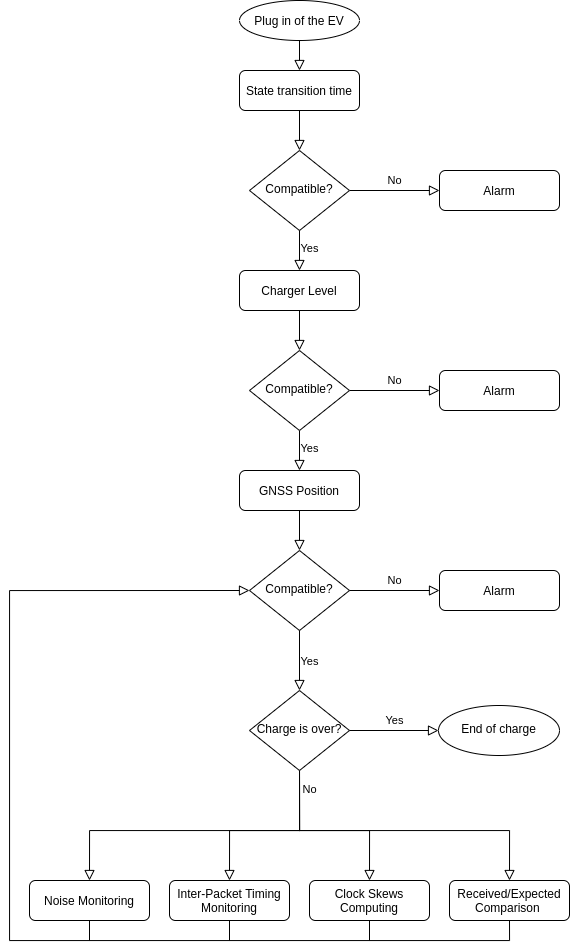

The diagram above was exported from draw.io. Its source (the exported page's mxGraphModel, read from the mxfile embedded in the PNG):
<mxGraphModel dx="2427" dy="911" grid="1" gridSize="10" guides="1" tooltips="1" connect="1" arrows="1" fold="1" page="1" pageScale="1" pageWidth="827" pageHeight="1169" math="0" shadow="0">
  <root>
    <mxCell id="WIyWlLk6GJQsqaUBKTNV-0" />
    <mxCell id="WIyWlLk6GJQsqaUBKTNV-1" parent="WIyWlLk6GJQsqaUBKTNV-0" />
    <mxCell id="WIyWlLk6GJQsqaUBKTNV-2" value="" style="rounded=0;html=1;jettySize=auto;orthogonalLoop=1;fontSize=11;endArrow=block;endFill=0;endSize=8;strokeWidth=1;shadow=0;labelBackgroundColor=none;edgeStyle=orthogonalEdgeStyle;" parent="WIyWlLk6GJQsqaUBKTNV-1" source="WIyWlLk6GJQsqaUBKTNV-3" target="WIyWlLk6GJQsqaUBKTNV-6" edge="1">
      <mxGeometry relative="1" as="geometry" />
    </mxCell>
    <mxCell id="WIyWlLk6GJQsqaUBKTNV-3" value="State transition time" style="rounded=1;whiteSpace=wrap;html=1;fontSize=12;glass=0;strokeWidth=1;shadow=0;" parent="WIyWlLk6GJQsqaUBKTNV-1" vertex="1">
      <mxGeometry x="170" y="70" width="120" height="40" as="geometry" />
    </mxCell>
    <mxCell id="WIyWlLk6GJQsqaUBKTNV-5" value="No" style="edgeStyle=orthogonalEdgeStyle;rounded=0;html=1;jettySize=auto;orthogonalLoop=1;fontSize=11;endArrow=block;endFill=0;endSize=8;strokeWidth=1;shadow=0;labelBackgroundColor=none;" parent="WIyWlLk6GJQsqaUBKTNV-1" source="WIyWlLk6GJQsqaUBKTNV-6" target="WIyWlLk6GJQsqaUBKTNV-7" edge="1">
      <mxGeometry y="10" relative="1" as="geometry">
        <mxPoint as="offset" />
      </mxGeometry>
    </mxCell>
    <mxCell id="WIyWlLk6GJQsqaUBKTNV-6" value="Compatible?" style="rhombus;whiteSpace=wrap;html=1;shadow=0;fontFamily=Helvetica;fontSize=12;align=center;strokeWidth=1;spacing=6;spacingTop=-4;" parent="WIyWlLk6GJQsqaUBKTNV-1" vertex="1">
      <mxGeometry x="180" y="150" width="100" height="80" as="geometry" />
    </mxCell>
    <mxCell id="WIyWlLk6GJQsqaUBKTNV-7" value="Alarm" style="rounded=1;whiteSpace=wrap;html=1;fontSize=12;glass=0;strokeWidth=1;shadow=0;" parent="WIyWlLk6GJQsqaUBKTNV-1" vertex="1">
      <mxGeometry x="370" y="170" width="120" height="40" as="geometry" />
    </mxCell>
    <mxCell id="WIyWlLk6GJQsqaUBKTNV-9" value="No" style="edgeStyle=orthogonalEdgeStyle;rounded=0;html=1;jettySize=auto;orthogonalLoop=1;fontSize=11;endArrow=block;endFill=0;endSize=8;strokeWidth=1;shadow=0;labelBackgroundColor=none;exitX=0.5;exitY=1;exitDx=0;exitDy=0;entryX=0.5;entryY=0;entryDx=0;entryDy=0;" parent="WIyWlLk6GJQsqaUBKTNV-1" target="WIyWlLk6GJQsqaUBKTNV-12" edge="1">
      <mxGeometry x="-0.8182" y="10" relative="1" as="geometry">
        <mxPoint as="offset" />
        <mxPoint x="230" y="760" as="sourcePoint" />
        <Array as="points">
          <mxPoint x="230" y="830" />
          <mxPoint x="20" y="830" />
        </Array>
      </mxGeometry>
    </mxCell>
    <mxCell id="WIyWlLk6GJQsqaUBKTNV-10" value="Compatible?" style="rhombus;whiteSpace=wrap;html=1;shadow=0;fontFamily=Helvetica;fontSize=12;align=center;strokeWidth=1;spacing=6;spacingTop=-4;" parent="WIyWlLk6GJQsqaUBKTNV-1" vertex="1">
      <mxGeometry x="180" y="550" width="100" height="80" as="geometry" />
    </mxCell>
    <mxCell id="WIyWlLk6GJQsqaUBKTNV-11" value="Alarm" style="rounded=1;whiteSpace=wrap;html=1;fontSize=12;glass=0;strokeWidth=1;shadow=0;" parent="WIyWlLk6GJQsqaUBKTNV-1" vertex="1">
      <mxGeometry x="370" y="570" width="120" height="40" as="geometry" />
    </mxCell>
    <mxCell id="WIyWlLk6GJQsqaUBKTNV-12" value="Noise Monitoring" style="rounded=1;whiteSpace=wrap;html=1;fontSize=12;glass=0;strokeWidth=1;shadow=0;" parent="WIyWlLk6GJQsqaUBKTNV-1" vertex="1">
      <mxGeometry x="-40" y="880" width="120" height="40" as="geometry" />
    </mxCell>
    <mxCell id="rkiEYd2U9Da-EhxPuSLY-0" value="Charger Level" style="rounded=1;whiteSpace=wrap;html=1;fontSize=12;glass=0;strokeWidth=1;shadow=0;" parent="WIyWlLk6GJQsqaUBKTNV-1" vertex="1">
      <mxGeometry x="170" y="270" width="120" height="40" as="geometry" />
    </mxCell>
    <mxCell id="rkiEYd2U9Da-EhxPuSLY-3" value="Yes" style="edgeStyle=orthogonalEdgeStyle;rounded=0;html=1;jettySize=auto;orthogonalLoop=1;fontSize=11;endArrow=block;endFill=0;endSize=8;strokeWidth=1;shadow=0;labelBackgroundColor=none;exitX=0.5;exitY=1;exitDx=0;exitDy=0;entryX=0.5;entryY=0;entryDx=0;entryDy=0;" parent="WIyWlLk6GJQsqaUBKTNV-1" source="WIyWlLk6GJQsqaUBKTNV-6" target="rkiEYd2U9Da-EhxPuSLY-0" edge="1">
      <mxGeometry x="-0.1429" y="10" relative="1" as="geometry">
        <mxPoint as="offset" />
        <mxPoint x="290" y="90" as="sourcePoint" />
        <mxPoint x="340" y="90" as="targetPoint" />
      </mxGeometry>
    </mxCell>
    <mxCell id="rkiEYd2U9Da-EhxPuSLY-4" value="Inter-Packet Timing Monitoring" style="rounded=1;whiteSpace=wrap;html=1;fontSize=12;glass=0;strokeWidth=1;shadow=0;" parent="WIyWlLk6GJQsqaUBKTNV-1" vertex="1">
      <mxGeometry x="100" y="880" width="120" height="40" as="geometry" />
    </mxCell>
    <mxCell id="rkiEYd2U9Da-EhxPuSLY-5" value="Clock Skews Computing" style="rounded=1;whiteSpace=wrap;html=1;fontSize=12;glass=0;strokeWidth=1;shadow=0;" parent="WIyWlLk6GJQsqaUBKTNV-1" vertex="1">
      <mxGeometry x="240" y="880" width="120" height="40" as="geometry" />
    </mxCell>
    <mxCell id="rkiEYd2U9Da-EhxPuSLY-6" value="Received/Expected Comparison&amp;nbsp;" style="rounded=1;whiteSpace=wrap;html=1;fontSize=12;glass=0;strokeWidth=1;shadow=0;" parent="WIyWlLk6GJQsqaUBKTNV-1" vertex="1">
      <mxGeometry x="380" y="880" width="120" height="40" as="geometry" />
    </mxCell>
    <mxCell id="rkiEYd2U9Da-EhxPuSLY-10" value="" style="rounded=0;html=1;jettySize=auto;orthogonalLoop=1;fontSize=11;endArrow=block;endFill=0;endSize=8;strokeWidth=1;shadow=0;labelBackgroundColor=none;edgeStyle=orthogonalEdgeStyle;exitX=0.5;exitY=1;exitDx=0;exitDy=0;entryX=0.5;entryY=0;entryDx=0;entryDy=0;" parent="WIyWlLk6GJQsqaUBKTNV-1" target="rkiEYd2U9Da-EhxPuSLY-4" edge="1">
      <mxGeometry relative="1" as="geometry">
        <mxPoint x="230" y="760" as="sourcePoint" />
        <mxPoint x="230" y="870" as="targetPoint" />
        <Array as="points">
          <mxPoint x="230" y="830" />
          <mxPoint x="160" y="830" />
        </Array>
      </mxGeometry>
    </mxCell>
    <mxCell id="rkiEYd2U9Da-EhxPuSLY-11" value="" style="rounded=0;html=1;jettySize=auto;orthogonalLoop=1;fontSize=11;endArrow=block;endFill=0;endSize=8;strokeWidth=1;shadow=0;labelBackgroundColor=none;edgeStyle=orthogonalEdgeStyle;entryX=0.5;entryY=0;entryDx=0;entryDy=0;" parent="WIyWlLk6GJQsqaUBKTNV-1" target="rkiEYd2U9Da-EhxPuSLY-5" edge="1">
      <mxGeometry relative="1" as="geometry">
        <mxPoint x="230" y="760" as="sourcePoint" />
        <mxPoint x="170" y="910" as="targetPoint" />
        <Array as="points">
          <mxPoint x="230" y="830" />
          <mxPoint x="300" y="830" />
        </Array>
      </mxGeometry>
    </mxCell>
    <mxCell id="rkiEYd2U9Da-EhxPuSLY-12" value="" style="rounded=0;html=1;jettySize=auto;orthogonalLoop=1;fontSize=11;endArrow=block;endFill=0;endSize=8;strokeWidth=1;shadow=0;labelBackgroundColor=none;edgeStyle=orthogonalEdgeStyle;entryX=0.5;entryY=0;entryDx=0;entryDy=0;exitX=0.5;exitY=1;exitDx=0;exitDy=0;" parent="WIyWlLk6GJQsqaUBKTNV-1" source="rkiEYd2U9Da-EhxPuSLY-37" target="rkiEYd2U9Da-EhxPuSLY-6" edge="1">
      <mxGeometry relative="1" as="geometry">
        <mxPoint x="230" y="760" as="sourcePoint" />
        <mxPoint x="440" y="900" as="targetPoint" />
        <Array as="points">
          <mxPoint x="230" y="830" />
          <mxPoint x="440" y="830" />
        </Array>
      </mxGeometry>
    </mxCell>
    <mxCell id="rkiEYd2U9Da-EhxPuSLY-19" value="" style="rounded=0;html=1;jettySize=auto;orthogonalLoop=1;fontSize=11;endArrow=block;endFill=0;endSize=8;strokeWidth=1;shadow=0;labelBackgroundColor=none;edgeStyle=orthogonalEdgeStyle;exitX=0.5;exitY=1;exitDx=0;exitDy=0;entryX=0;entryY=0.5;entryDx=0;entryDy=0;" parent="WIyWlLk6GJQsqaUBKTNV-1" source="rkiEYd2U9Da-EhxPuSLY-6" target="WIyWlLk6GJQsqaUBKTNV-10" edge="1">
      <mxGeometry relative="1" as="geometry">
        <mxPoint x="30" y="800" as="sourcePoint" />
        <mxPoint x="-150" y="510" as="targetPoint" />
        <Array as="points">
          <mxPoint x="440" y="940" />
          <mxPoint x="-60" y="940" />
          <mxPoint x="-60" y="590" />
        </Array>
      </mxGeometry>
    </mxCell>
    <mxCell id="rkiEYd2U9Da-EhxPuSLY-28" value="" style="endArrow=none;html=1;entryX=0.5;entryY=1;entryDx=0;entryDy=0;" parent="WIyWlLk6GJQsqaUBKTNV-1" target="WIyWlLk6GJQsqaUBKTNV-12" edge="1">
      <mxGeometry width="50" height="50" relative="1" as="geometry">
        <mxPoint x="20" y="940" as="sourcePoint" />
        <mxPoint x="10" y="1020" as="targetPoint" />
      </mxGeometry>
    </mxCell>
    <mxCell id="rkiEYd2U9Da-EhxPuSLY-29" value="" style="endArrow=none;html=1;exitX=0.5;exitY=1;exitDx=0;exitDy=0;" parent="WIyWlLk6GJQsqaUBKTNV-1" source="rkiEYd2U9Da-EhxPuSLY-4" edge="1">
      <mxGeometry width="50" height="50" relative="1" as="geometry">
        <mxPoint x="30" y="950" as="sourcePoint" />
        <mxPoint x="160" y="940" as="targetPoint" />
      </mxGeometry>
    </mxCell>
    <mxCell id="rkiEYd2U9Da-EhxPuSLY-30" value="" style="endArrow=none;html=1;exitX=0.5;exitY=1;exitDx=0;exitDy=0;" parent="WIyWlLk6GJQsqaUBKTNV-1" source="rkiEYd2U9Da-EhxPuSLY-5" edge="1">
      <mxGeometry width="50" height="50" relative="1" as="geometry">
        <mxPoint x="170" y="930" as="sourcePoint" />
        <mxPoint x="300" y="940" as="targetPoint" />
      </mxGeometry>
    </mxCell>
    <mxCell id="rkiEYd2U9Da-EhxPuSLY-31" value="No" style="edgeStyle=orthogonalEdgeStyle;rounded=0;html=1;jettySize=auto;orthogonalLoop=1;fontSize=11;endArrow=block;endFill=0;endSize=8;strokeWidth=1;shadow=0;labelBackgroundColor=none;exitX=1;exitY=0.5;exitDx=0;exitDy=0;entryX=0;entryY=0.5;entryDx=0;entryDy=0;" parent="WIyWlLk6GJQsqaUBKTNV-1" source="WIyWlLk6GJQsqaUBKTNV-10" target="WIyWlLk6GJQsqaUBKTNV-11" edge="1">
      <mxGeometry y="10" relative="1" as="geometry">
        <mxPoint as="offset" />
        <mxPoint x="290" y="370" as="sourcePoint" />
        <mxPoint x="330" y="590" as="targetPoint" />
      </mxGeometry>
    </mxCell>
    <mxCell id="rkiEYd2U9Da-EhxPuSLY-34" value="Plug in of the EV" style="ellipse;whiteSpace=wrap;html=1;rounded=1;shadow=0;strokeWidth=1;glass=0;" parent="WIyWlLk6GJQsqaUBKTNV-1" vertex="1">
      <mxGeometry x="170" width="120" height="40" as="geometry" />
    </mxCell>
    <mxCell id="rkiEYd2U9Da-EhxPuSLY-36" value="" style="rounded=0;html=1;jettySize=auto;orthogonalLoop=1;fontSize=11;endArrow=block;endFill=0;endSize=8;strokeWidth=1;shadow=0;labelBackgroundColor=none;edgeStyle=orthogonalEdgeStyle;exitX=0.5;exitY=1;exitDx=0;exitDy=0;entryX=0.5;entryY=0;entryDx=0;entryDy=0;" parent="WIyWlLk6GJQsqaUBKTNV-1" source="rkiEYd2U9Da-EhxPuSLY-34" target="WIyWlLk6GJQsqaUBKTNV-3" edge="1">
      <mxGeometry relative="1" as="geometry">
        <mxPoint x="240" y="10" as="sourcePoint" />
        <mxPoint x="240" y="60" as="targetPoint" />
      </mxGeometry>
    </mxCell>
    <mxCell id="rkiEYd2U9Da-EhxPuSLY-37" value="Charge is over?" style="rhombus;whiteSpace=wrap;html=1;shadow=0;fontFamily=Helvetica;fontSize=12;align=center;strokeWidth=1;spacing=6;spacingTop=-4;" parent="WIyWlLk6GJQsqaUBKTNV-1" vertex="1">
      <mxGeometry x="180" y="690" width="100" height="80" as="geometry" />
    </mxCell>
    <mxCell id="rkiEYd2U9Da-EhxPuSLY-39" value="End of charge" style="ellipse;whiteSpace=wrap;html=1;shadow=0;strokeWidth=1;spacing=6;spacingTop=-4;" parent="WIyWlLk6GJQsqaUBKTNV-1" vertex="1">
      <mxGeometry x="369" y="705" width="121" height="50" as="geometry" />
    </mxCell>
    <mxCell id="rkiEYd2U9Da-EhxPuSLY-41" value="Yes" style="edgeStyle=orthogonalEdgeStyle;rounded=0;html=1;jettySize=auto;orthogonalLoop=1;fontSize=11;endArrow=block;endFill=0;endSize=8;strokeWidth=1;shadow=0;labelBackgroundColor=none;exitX=0.5;exitY=1;exitDx=0;exitDy=0;entryX=0.5;entryY=0;entryDx=0;entryDy=0;" parent="WIyWlLk6GJQsqaUBKTNV-1" source="WIyWlLk6GJQsqaUBKTNV-10" target="rkiEYd2U9Da-EhxPuSLY-37" edge="1">
      <mxGeometry y="10" relative="1" as="geometry">
        <mxPoint as="offset" />
        <mxPoint x="290" y="600" as="sourcePoint" />
        <mxPoint x="380" y="600" as="targetPoint" />
      </mxGeometry>
    </mxCell>
    <mxCell id="rkiEYd2U9Da-EhxPuSLY-42" value="Yes" style="edgeStyle=orthogonalEdgeStyle;rounded=0;html=1;jettySize=auto;orthogonalLoop=1;fontSize=11;endArrow=block;endFill=0;endSize=8;strokeWidth=1;shadow=0;labelBackgroundColor=none;exitX=1;exitY=0.5;exitDx=0;exitDy=0;entryX=0;entryY=0.5;entryDx=0;entryDy=0;" parent="WIyWlLk6GJQsqaUBKTNV-1" source="rkiEYd2U9Da-EhxPuSLY-37" target="rkiEYd2U9Da-EhxPuSLY-39" edge="1">
      <mxGeometry y="10" relative="1" as="geometry">
        <mxPoint as="offset" />
        <mxPoint x="240" y="640" as="sourcePoint" />
        <mxPoint x="240" y="700" as="targetPoint" />
      </mxGeometry>
    </mxCell>
    <mxCell id="WN4l4oGd1tACuVdQrLxN-15" value="No" style="edgeStyle=orthogonalEdgeStyle;rounded=0;html=1;jettySize=auto;orthogonalLoop=1;fontSize=11;endArrow=block;endFill=0;endSize=8;strokeWidth=1;shadow=0;labelBackgroundColor=none;" edge="1" source="WN4l4oGd1tACuVdQrLxN-20" target="WN4l4oGd1tACuVdQrLxN-16" parent="WIyWlLk6GJQsqaUBKTNV-1">
      <mxGeometry y="10" relative="1" as="geometry">
        <mxPoint as="offset" />
      </mxGeometry>
    </mxCell>
    <mxCell id="WN4l4oGd1tACuVdQrLxN-16" value="Alarm" style="rounded=1;whiteSpace=wrap;html=1;fontSize=12;glass=0;strokeWidth=1;shadow=0;" vertex="1" parent="WIyWlLk6GJQsqaUBKTNV-1">
      <mxGeometry x="370" y="370" width="120" height="40" as="geometry" />
    </mxCell>
    <mxCell id="WN4l4oGd1tACuVdQrLxN-17" value="GNSS Position" style="rounded=1;whiteSpace=wrap;html=1;fontSize=12;glass=0;strokeWidth=1;shadow=0;" vertex="1" parent="WIyWlLk6GJQsqaUBKTNV-1">
      <mxGeometry x="170" y="470" width="120" height="40" as="geometry" />
    </mxCell>
    <mxCell id="WN4l4oGd1tACuVdQrLxN-18" value="Yes" style="edgeStyle=orthogonalEdgeStyle;rounded=0;html=1;jettySize=auto;orthogonalLoop=1;fontSize=11;endArrow=block;endFill=0;endSize=8;strokeWidth=1;shadow=0;labelBackgroundColor=none;exitX=0.5;exitY=1;exitDx=0;exitDy=0;entryX=0.5;entryY=0;entryDx=0;entryDy=0;" edge="1" source="WN4l4oGd1tACuVdQrLxN-20" target="WN4l4oGd1tACuVdQrLxN-17" parent="WIyWlLk6GJQsqaUBKTNV-1">
      <mxGeometry x="-0.1429" y="10" relative="1" as="geometry">
        <mxPoint as="offset" />
        <mxPoint x="290" y="360" as="sourcePoint" />
        <mxPoint x="340" y="360" as="targetPoint" />
      </mxGeometry>
    </mxCell>
    <mxCell id="WN4l4oGd1tACuVdQrLxN-19" value="" style="rounded=0;html=1;jettySize=auto;orthogonalLoop=1;fontSize=11;endArrow=block;endFill=0;endSize=8;strokeWidth=1;shadow=0;labelBackgroundColor=none;edgeStyle=orthogonalEdgeStyle;entryX=0.5;entryY=0;entryDx=0;entryDy=0;exitX=0.5;exitY=1;exitDx=0;exitDy=0;" edge="1" parent="WIyWlLk6GJQsqaUBKTNV-1" source="WN4l4oGd1tACuVdQrLxN-17" target="WIyWlLk6GJQsqaUBKTNV-10">
      <mxGeometry relative="1" as="geometry">
        <mxPoint x="240" y="520" as="sourcePoint" />
        <mxPoint x="230" y="530" as="targetPoint" />
      </mxGeometry>
    </mxCell>
    <mxCell id="WN4l4oGd1tACuVdQrLxN-20" value="Compatible?" style="rhombus;whiteSpace=wrap;html=1;shadow=0;fontFamily=Helvetica;fontSize=12;align=center;strokeWidth=1;spacing=6;spacingTop=-4;" vertex="1" parent="WIyWlLk6GJQsqaUBKTNV-1">
      <mxGeometry x="180" y="350" width="100" height="80" as="geometry" />
    </mxCell>
    <mxCell id="WN4l4oGd1tACuVdQrLxN-21" value="" style="rounded=0;html=1;jettySize=auto;orthogonalLoop=1;fontSize=11;endArrow=block;endFill=0;endSize=8;strokeWidth=1;shadow=0;labelBackgroundColor=none;edgeStyle=orthogonalEdgeStyle;exitX=0.5;exitY=1;exitDx=0;exitDy=0;" edge="1" target="WN4l4oGd1tACuVdQrLxN-20" parent="WIyWlLk6GJQsqaUBKTNV-1" source="rkiEYd2U9Da-EhxPuSLY-0">
      <mxGeometry relative="1" as="geometry">
        <mxPoint x="280" y="300" as="sourcePoint" />
      </mxGeometry>
    </mxCell>
  </root>
</mxGraphModel>